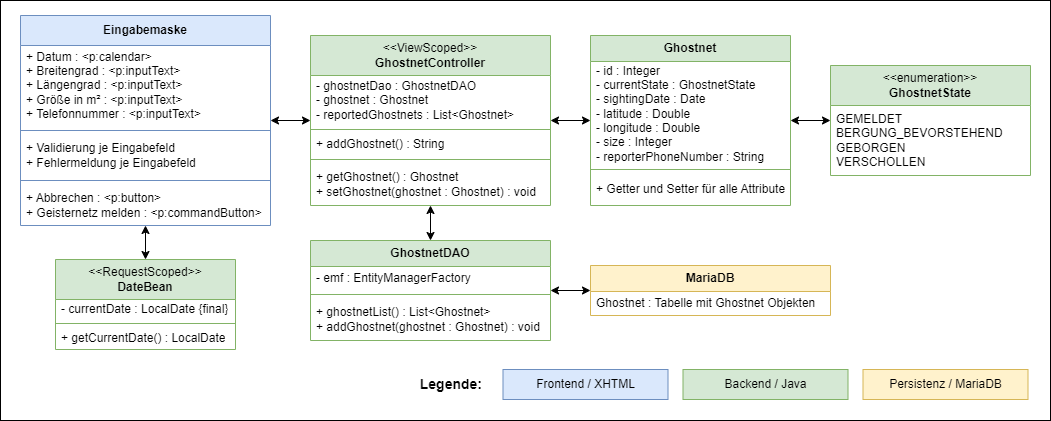

The diagram above was exported from draw.io. Its source (the exported page's mxGraphModel, read from the mxfile embedded in the PNG):
<mxGraphModel dx="1434" dy="956" grid="1" gridSize="10" guides="1" tooltips="1" connect="1" arrows="1" fold="1" page="1" pageScale="1" pageWidth="827" pageHeight="1169" math="0" shadow="0">
  <root>
    <mxCell id="0" />
    <mxCell id="1" parent="0" />
    <mxCell id="oOJuYwBD6_GLGIe40DAO-1" value="" style="rounded=0;whiteSpace=wrap;html=1;fillColor=none;verticalAlign=middle;" vertex="1" parent="1">
      <mxGeometry x="430" y="230" width="1050" height="420" as="geometry" />
    </mxCell>
    <mxCell id="oOJuYwBD6_GLGIe40DAO-2" style="edgeStyle=orthogonalEdgeStyle;rounded=0;orthogonalLoop=1;jettySize=auto;html=1;startArrow=classic;startFill=1;verticalAlign=middle;horizontal=1;" edge="1" parent="1" source="oOJuYwBD6_GLGIe40DAO-3" target="oOJuYwBD6_GLGIe40DAO-8">
      <mxGeometry relative="1" as="geometry" />
    </mxCell>
    <mxCell id="oOJuYwBD6_GLGIe40DAO-3" value="Ghostnet" style="swimlane;fontStyle=1;align=center;verticalAlign=middle;childLayout=stackLayout;horizontal=1;startSize=26;horizontalStack=0;resizeParent=1;resizeParentMax=0;resizeLast=0;collapsible=1;marginBottom=0;whiteSpace=wrap;html=1;fillColor=#d5e8d4;strokeColor=#82b366;" vertex="1" parent="1">
      <mxGeometry x="1020" y="265" width="200" height="170" as="geometry" />
    </mxCell>
    <mxCell id="oOJuYwBD6_GLGIe40DAO-4" value="- id : Integer&lt;div&gt;- currentState : GhostnetState&lt;br&gt;&lt;div&gt;- sightingDate : Date&lt;/div&gt;&lt;/div&gt;&lt;div&gt;- latitude : Double&lt;/div&gt;&lt;div&gt;- longitude : Double&lt;/div&gt;&lt;div&gt;- size : Integer&lt;/div&gt;&lt;div&gt;- reporterPhoneNumber : String&lt;/div&gt;" style="text;strokeColor=none;fillColor=none;align=left;verticalAlign=middle;spacingLeft=4;spacingRight=4;overflow=hidden;rotatable=0;points=[[0,0.5],[1,0.5]];portConstraint=eastwest;whiteSpace=wrap;html=1;horizontal=1;" vertex="1" parent="oOJuYwBD6_GLGIe40DAO-3">
      <mxGeometry y="26" width="200" height="104" as="geometry" />
    </mxCell>
    <mxCell id="oOJuYwBD6_GLGIe40DAO-5" value="" style="line;strokeWidth=1;fillColor=none;align=left;verticalAlign=middle;spacingTop=-1;spacingLeft=3;spacingRight=3;rotatable=0;labelPosition=right;points=[];portConstraint=eastwest;strokeColor=inherit;horizontal=1;" vertex="1" parent="oOJuYwBD6_GLGIe40DAO-3">
      <mxGeometry y="130" width="200" height="8" as="geometry" />
    </mxCell>
    <mxCell id="oOJuYwBD6_GLGIe40DAO-6" value="+ Getter und Setter für alle Attribute" style="text;strokeColor=none;fillColor=none;align=left;verticalAlign=middle;spacingLeft=4;spacingRight=4;overflow=hidden;rotatable=0;points=[[0,0.5],[1,0.5]];portConstraint=eastwest;whiteSpace=wrap;html=1;horizontal=1;" vertex="1" parent="oOJuYwBD6_GLGIe40DAO-3">
      <mxGeometry y="138" width="200" height="32" as="geometry" />
    </mxCell>
    <mxCell id="oOJuYwBD6_GLGIe40DAO-7" style="edgeStyle=orthogonalEdgeStyle;rounded=0;orthogonalLoop=1;jettySize=auto;html=1;startArrow=classic;startFill=1;verticalAlign=middle;" edge="1" parent="1" source="oOJuYwBD6_GLGIe40DAO-8" target="oOJuYwBD6_GLGIe40DAO-31">
      <mxGeometry relative="1" as="geometry" />
    </mxCell>
    <mxCell id="oOJuYwBD6_GLGIe40DAO-8" value="&lt;span style=&quot;font-weight: normal;&quot;&gt;&amp;lt;&amp;lt;ViewScoped&amp;gt;&amp;gt;&lt;br&gt;&lt;/span&gt;GhostnetController" style="swimlane;fontStyle=1;align=center;verticalAlign=middle;childLayout=stackLayout;horizontal=1;startSize=40;horizontalStack=0;resizeParent=1;resizeParentMax=0;resizeLast=0;collapsible=1;marginBottom=0;whiteSpace=wrap;html=1;fillColor=#d5e8d4;strokeColor=#82b366;" vertex="1" parent="1">
      <mxGeometry x="740" y="265" width="240" height="170" as="geometry">
        <mxRectangle x="420" y="320" width="140" height="60" as="alternateBounds" />
      </mxGeometry>
    </mxCell>
    <mxCell id="oOJuYwBD6_GLGIe40DAO-9" value="&lt;div&gt;- ghostnetDao : GhostnetDAO&lt;/div&gt;- ghostnet : Ghostnet&lt;br&gt;- reportedGhostnets : List&amp;lt;Ghostnet&amp;gt;" style="text;strokeColor=none;fillColor=none;align=left;verticalAlign=middle;spacingLeft=4;spacingRight=4;overflow=hidden;rotatable=0;points=[[0,0.5],[1,0.5]];portConstraint=eastwest;whiteSpace=wrap;html=1;horizontal=1;" vertex="1" parent="oOJuYwBD6_GLGIe40DAO-8">
      <mxGeometry y="40" width="240" height="50" as="geometry" />
    </mxCell>
    <mxCell id="oOJuYwBD6_GLGIe40DAO-10" value="" style="line;strokeWidth=1;fillColor=none;align=left;verticalAlign=middle;spacingTop=-1;spacingLeft=3;spacingRight=3;rotatable=0;labelPosition=right;points=[];portConstraint=eastwest;strokeColor=inherit;horizontal=1;" vertex="1" parent="oOJuYwBD6_GLGIe40DAO-8">
      <mxGeometry y="90" width="240" height="8" as="geometry" />
    </mxCell>
    <mxCell id="oOJuYwBD6_GLGIe40DAO-11" value="+ &lt;span class=&quot;hljs-built_in&quot;&gt;addGhostnet&lt;/span&gt;() : String" style="text;strokeColor=none;fillColor=none;align=left;verticalAlign=middle;spacingLeft=4;spacingRight=4;overflow=hidden;rotatable=0;points=[[0,0.5],[1,0.5]];portConstraint=eastwest;whiteSpace=wrap;html=1;horizontal=1;" vertex="1" parent="oOJuYwBD6_GLGIe40DAO-8">
      <mxGeometry y="98" width="240" height="22" as="geometry" />
    </mxCell>
    <mxCell id="oOJuYwBD6_GLGIe40DAO-12" value="" style="line;strokeWidth=1;fillColor=none;align=left;verticalAlign=middle;spacingTop=-1;spacingLeft=3;spacingRight=3;rotatable=0;labelPosition=right;points=[];portConstraint=eastwest;strokeColor=inherit;horizontal=1;" vertex="1" parent="oOJuYwBD6_GLGIe40DAO-8">
      <mxGeometry y="120" width="240" height="8" as="geometry" />
    </mxCell>
    <mxCell id="oOJuYwBD6_GLGIe40DAO-13" value="+ &lt;span class=&quot;hljs-built_in&quot;&gt;getGhostnet&lt;/span&gt;() : Ghostnet&lt;br&gt;+ &lt;span class=&quot;hljs-built_in&quot;&gt;setGhostnet&lt;/span&gt;(ghostnet : Ghostnet) : void" style="text;strokeColor=none;fillColor=none;align=left;verticalAlign=middle;spacingLeft=4;spacingRight=4;overflow=hidden;rotatable=0;points=[[0,0.5],[1,0.5]];portConstraint=eastwest;whiteSpace=wrap;html=1;horizontal=1;" vertex="1" parent="oOJuYwBD6_GLGIe40DAO-8">
      <mxGeometry y="128" width="240" height="42" as="geometry" />
    </mxCell>
    <mxCell id="oOJuYwBD6_GLGIe40DAO-14" style="edgeStyle=orthogonalEdgeStyle;rounded=0;orthogonalLoop=1;jettySize=auto;html=1;startArrow=classic;startFill=1;verticalAlign=middle;horizontal=1;" edge="1" parent="1" source="oOJuYwBD6_GLGIe40DAO-15" target="oOJuYwBD6_GLGIe40DAO-8">
      <mxGeometry relative="1" as="geometry" />
    </mxCell>
    <mxCell id="oOJuYwBD6_GLGIe40DAO-15" value="Eingabemaske" style="swimlane;fontStyle=1;align=center;verticalAlign=middle;childLayout=stackLayout;horizontal=1;startSize=30;horizontalStack=0;resizeParent=1;resizeParentMax=0;resizeLast=0;collapsible=1;marginBottom=0;whiteSpace=wrap;html=1;fillColor=#dae8fc;strokeColor=#6c8ebf;" vertex="1" parent="1">
      <mxGeometry x="450" y="245" width="250" height="210" as="geometry" />
    </mxCell>
    <mxCell id="oOJuYwBD6_GLGIe40DAO-16" value="+ Datum : &amp;lt;p:calendar&amp;gt;&lt;br&gt;+ Breitengrad : &amp;lt;p:inputText&amp;gt;&lt;div&gt;+ Längengrad : &amp;lt;p:inputText&amp;gt;&lt;br&gt;+ Größe in m² :&amp;nbsp;&lt;span style=&quot;background-color: initial;&quot;&gt;&amp;lt;p:inputText&amp;gt;&lt;/span&gt;&lt;/div&gt;&lt;div&gt;+ Telefonnummer :&amp;nbsp;&lt;span style=&quot;background-color: initial;&quot;&gt;&amp;lt;p:inputText&amp;gt;&lt;/span&gt;&lt;/div&gt;" style="text;strokeColor=none;fillColor=none;align=left;verticalAlign=middle;spacingLeft=4;spacingRight=4;overflow=hidden;rotatable=0;points=[[0,0.5],[1,0.5]];portConstraint=eastwest;whiteSpace=wrap;html=1;horizontal=1;" vertex="1" parent="oOJuYwBD6_GLGIe40DAO-15">
      <mxGeometry y="30" width="250" height="80" as="geometry" />
    </mxCell>
    <mxCell id="oOJuYwBD6_GLGIe40DAO-17" value="" style="line;strokeWidth=1;fillColor=none;align=left;verticalAlign=middle;spacingTop=-1;spacingLeft=3;spacingRight=3;rotatable=0;labelPosition=right;points=[];portConstraint=eastwest;strokeColor=inherit;horizontal=1;" vertex="1" parent="oOJuYwBD6_GLGIe40DAO-15">
      <mxGeometry y="110" width="250" height="10" as="geometry" />
    </mxCell>
    <mxCell id="oOJuYwBD6_GLGIe40DAO-18" value="+ Validierung je Eingabefeld&lt;div&gt;+ Fehlermeldung je Eingabefeld&lt;/div&gt;" style="text;strokeColor=none;fillColor=none;align=left;verticalAlign=middle;spacingLeft=4;spacingRight=4;overflow=hidden;rotatable=0;points=[[0,0.5],[1,0.5]];portConstraint=eastwest;whiteSpace=wrap;html=1;horizontal=1;" vertex="1" parent="oOJuYwBD6_GLGIe40DAO-15">
      <mxGeometry y="120" width="250" height="40" as="geometry" />
    </mxCell>
    <mxCell id="oOJuYwBD6_GLGIe40DAO-19" value="" style="line;strokeWidth=1;fillColor=none;align=left;verticalAlign=middle;spacingTop=-1;spacingLeft=3;spacingRight=3;rotatable=0;labelPosition=right;points=[];portConstraint=eastwest;strokeColor=inherit;horizontal=1;" vertex="1" parent="oOJuYwBD6_GLGIe40DAO-15">
      <mxGeometry y="160" width="250" height="10" as="geometry" />
    </mxCell>
    <mxCell id="oOJuYwBD6_GLGIe40DAO-20" value="+ Abbrechen : &amp;lt;p:button&amp;gt;&lt;br&gt;+ Geisternetz melden : &amp;lt;p:commandButton&amp;gt;" style="text;strokeColor=none;fillColor=none;align=left;verticalAlign=middle;spacingLeft=4;spacingRight=4;overflow=hidden;rotatable=0;points=[[0,0.5],[1,0.5]];portConstraint=eastwest;whiteSpace=wrap;html=1;horizontal=1;" vertex="1" parent="oOJuYwBD6_GLGIe40DAO-15">
      <mxGeometry y="170" width="250" height="40" as="geometry" />
    </mxCell>
    <mxCell id="oOJuYwBD6_GLGIe40DAO-21" value="Frontend / XHTML" style="rounded=0;whiteSpace=wrap;html=1;fillColor=#dae8fc;strokeColor=#6c8ebf;verticalAlign=middle;" vertex="1" parent="1">
      <mxGeometry x="932.5" y="599" width="165" height="30" as="geometry" />
    </mxCell>
    <mxCell id="oOJuYwBD6_GLGIe40DAO-22" value="Backend / Java" style="rounded=0;whiteSpace=wrap;html=1;fillColor=#d5e8d4;strokeColor=#82b366;verticalAlign=middle;" vertex="1" parent="1">
      <mxGeometry x="1112.5" y="599" width="165" height="30" as="geometry" />
    </mxCell>
    <mxCell id="oOJuYwBD6_GLGIe40DAO-23" style="edgeStyle=orthogonalEdgeStyle;rounded=0;orthogonalLoop=1;jettySize=auto;html=1;startArrow=classic;startFill=1;verticalAlign=middle;" edge="1" parent="1" source="oOJuYwBD6_GLGIe40DAO-24" target="oOJuYwBD6_GLGIe40DAO-3">
      <mxGeometry relative="1" as="geometry" />
    </mxCell>
    <mxCell id="oOJuYwBD6_GLGIe40DAO-24" value="&lt;div&gt;&lt;span style=&quot;font-weight: normal;&quot;&gt;&amp;lt;&amp;lt;enumeration&amp;gt;&amp;gt;&lt;/span&gt;&lt;/div&gt;GhostnetState" style="swimlane;fontStyle=1;align=center;verticalAlign=middle;childLayout=stackLayout;horizontal=1;startSize=40;horizontalStack=0;resizeParent=1;resizeParentMax=0;resizeLast=0;collapsible=1;marginBottom=0;whiteSpace=wrap;html=1;fillColor=#d5e8d4;strokeColor=#82b366;" vertex="1" parent="1">
      <mxGeometry x="1260" y="295" width="200" height="110" as="geometry" />
    </mxCell>
    <mxCell id="oOJuYwBD6_GLGIe40DAO-25" value="GEMELDET&lt;br&gt;BERGUNG_BEVORSTEHEND&lt;br&gt;GEBORGEN&lt;br&gt;VERSCHOLLEN" style="text;strokeColor=none;fillColor=none;align=left;verticalAlign=middle;spacingLeft=4;spacingRight=4;overflow=hidden;rotatable=0;points=[[0,0.5],[1,0.5]];portConstraint=eastwest;whiteSpace=wrap;html=1;" vertex="1" parent="oOJuYwBD6_GLGIe40DAO-24">
      <mxGeometry y="40" width="200" height="70" as="geometry" />
    </mxCell>
    <mxCell id="oOJuYwBD6_GLGIe40DAO-26" style="edgeStyle=orthogonalEdgeStyle;rounded=0;orthogonalLoop=1;jettySize=auto;html=1;startArrow=classic;startFill=1;endArrow=classic;endFill=1;verticalAlign=middle;" edge="1" parent="1" source="oOJuYwBD6_GLGIe40DAO-27" target="oOJuYwBD6_GLGIe40DAO-15">
      <mxGeometry relative="1" as="geometry" />
    </mxCell>
    <mxCell id="oOJuYwBD6_GLGIe40DAO-27" value="&lt;span style=&quot;font-weight: normal;&quot;&gt;&amp;lt;&amp;lt;RequestScoped&amp;gt;&amp;gt;&lt;br&gt;&lt;/span&gt;DateBean" style="swimlane;fontStyle=1;align=center;verticalAlign=middle;childLayout=stackLayout;horizontal=1;startSize=40;horizontalStack=0;resizeParent=1;resizeParentMax=0;resizeLast=0;collapsible=1;marginBottom=0;whiteSpace=wrap;html=1;fillColor=#d5e8d4;strokeColor=#82b366;" vertex="1" parent="1">
      <mxGeometry x="485" y="489" width="180" height="90" as="geometry" />
    </mxCell>
    <mxCell id="oOJuYwBD6_GLGIe40DAO-28" value="- currentDate : LocalDate {final}" style="text;strokeColor=none;fillColor=none;align=left;verticalAlign=middle;spacingLeft=4;spacingRight=4;overflow=hidden;rotatable=0;points=[[0,0.5],[1,0.5]];portConstraint=eastwest;whiteSpace=wrap;html=1;" vertex="1" parent="oOJuYwBD6_GLGIe40DAO-27">
      <mxGeometry y="40" width="180" height="20" as="geometry" />
    </mxCell>
    <mxCell id="oOJuYwBD6_GLGIe40DAO-29" value="" style="line;strokeWidth=1;fillColor=none;align=left;verticalAlign=middle;spacingTop=-1;spacingLeft=3;spacingRight=3;rotatable=0;labelPosition=right;points=[];portConstraint=eastwest;strokeColor=inherit;" vertex="1" parent="oOJuYwBD6_GLGIe40DAO-27">
      <mxGeometry y="60" width="180" height="8" as="geometry" />
    </mxCell>
    <mxCell id="oOJuYwBD6_GLGIe40DAO-30" value="+ getCurrentDate() : LocalDate" style="text;strokeColor=none;fillColor=none;align=left;verticalAlign=middle;spacingLeft=4;spacingRight=4;overflow=hidden;rotatable=0;points=[[0,0.5],[1,0.5]];portConstraint=eastwest;whiteSpace=wrap;html=1;" vertex="1" parent="oOJuYwBD6_GLGIe40DAO-27">
      <mxGeometry y="68" width="180" height="22" as="geometry" />
    </mxCell>
    <mxCell id="oOJuYwBD6_GLGIe40DAO-31" value="GhostnetDAO" style="swimlane;fontStyle=1;align=center;verticalAlign=middle;childLayout=stackLayout;horizontal=1;startSize=26;horizontalStack=0;resizeParent=1;resizeParentMax=0;resizeLast=0;collapsible=1;marginBottom=0;whiteSpace=wrap;html=1;fillColor=#d5e8d4;strokeColor=#82b366;" vertex="1" parent="1">
      <mxGeometry x="740" y="470" width="240" height="100" as="geometry" />
    </mxCell>
    <mxCell id="oOJuYwBD6_GLGIe40DAO-32" value="- emf : EntityManagerFactory" style="text;strokeColor=none;fillColor=none;align=left;verticalAlign=middle;spacingLeft=4;spacingRight=4;overflow=hidden;rotatable=0;points=[[0,0.5],[1,0.5]];portConstraint=eastwest;whiteSpace=wrap;html=1;" vertex="1" parent="oOJuYwBD6_GLGIe40DAO-31">
      <mxGeometry y="26" width="240" height="24" as="geometry" />
    </mxCell>
    <mxCell id="oOJuYwBD6_GLGIe40DAO-33" value="" style="line;strokeWidth=1;fillColor=none;align=left;verticalAlign=middle;spacingTop=-1;spacingLeft=3;spacingRight=3;rotatable=0;labelPosition=right;points=[];portConstraint=eastwest;strokeColor=inherit;" vertex="1" parent="oOJuYwBD6_GLGIe40DAO-31">
      <mxGeometry y="50" width="240" height="8" as="geometry" />
    </mxCell>
    <mxCell id="oOJuYwBD6_GLGIe40DAO-34" value="+ &lt;span class=&quot;hljs-built_in&quot;&gt;ghostnetList&lt;/span&gt;() : List&amp;lt;Ghostnet&amp;gt;&lt;br&gt;+ &lt;span class=&quot;hljs-built_in&quot;&gt;addGhostnet&lt;/span&gt;(ghostnet : Ghostnet) : void" style="text;strokeColor=none;fillColor=none;align=left;verticalAlign=middle;spacingLeft=4;spacingRight=4;overflow=hidden;rotatable=0;points=[[0,0.5],[1,0.5]];portConstraint=eastwest;whiteSpace=wrap;html=1;" vertex="1" parent="oOJuYwBD6_GLGIe40DAO-31">
      <mxGeometry y="58" width="240" height="42" as="geometry" />
    </mxCell>
    <mxCell id="oOJuYwBD6_GLGIe40DAO-35" style="edgeStyle=orthogonalEdgeStyle;rounded=0;orthogonalLoop=1;jettySize=auto;html=1;startArrow=classic;startFill=1;verticalAlign=middle;" edge="1" parent="1" source="oOJuYwBD6_GLGIe40DAO-36" target="oOJuYwBD6_GLGIe40DAO-31">
      <mxGeometry relative="1" as="geometry" />
    </mxCell>
    <mxCell id="oOJuYwBD6_GLGIe40DAO-36" value="MariaDB" style="swimlane;fontStyle=1;align=center;verticalAlign=middle;childLayout=stackLayout;horizontal=1;startSize=26;horizontalStack=0;resizeParent=1;resizeParentMax=0;resizeLast=0;collapsible=1;marginBottom=0;whiteSpace=wrap;html=1;fillColor=#fff2cc;strokeColor=#d6b656;" vertex="1" parent="1">
      <mxGeometry x="1020" y="495" width="240" height="50" as="geometry" />
    </mxCell>
    <mxCell id="oOJuYwBD6_GLGIe40DAO-37" value="Ghostnet : Tabelle mit Ghostnet Objekten" style="text;strokeColor=none;fillColor=none;align=left;verticalAlign=middle;spacingLeft=4;spacingRight=4;overflow=hidden;rotatable=0;points=[[0,0.5],[1,0.5]];portConstraint=eastwest;whiteSpace=wrap;html=1;" vertex="1" parent="oOJuYwBD6_GLGIe40DAO-36">
      <mxGeometry y="26" width="240" height="24" as="geometry" />
    </mxCell>
    <mxCell id="oOJuYwBD6_GLGIe40DAO-38" value="Persistenz / MariaDB" style="rounded=0;whiteSpace=wrap;html=1;fillColor=#fff2cc;strokeColor=#d6b656;verticalAlign=middle;" vertex="1" parent="1">
      <mxGeometry x="1292.5" y="599" width="165" height="30" as="geometry" />
    </mxCell>
    <mxCell id="oOJuYwBD6_GLGIe40DAO-39" value="Legende:" style="rounded=0;whiteSpace=wrap;html=1;fillColor=none;strokeColor=none;fontStyle=1;align=right;fontSize=14;verticalAlign=middle;" vertex="1" parent="1">
      <mxGeometry x="837.5" y="599" width="76" height="30" as="geometry" />
    </mxCell>
  </root>
</mxGraphModel>